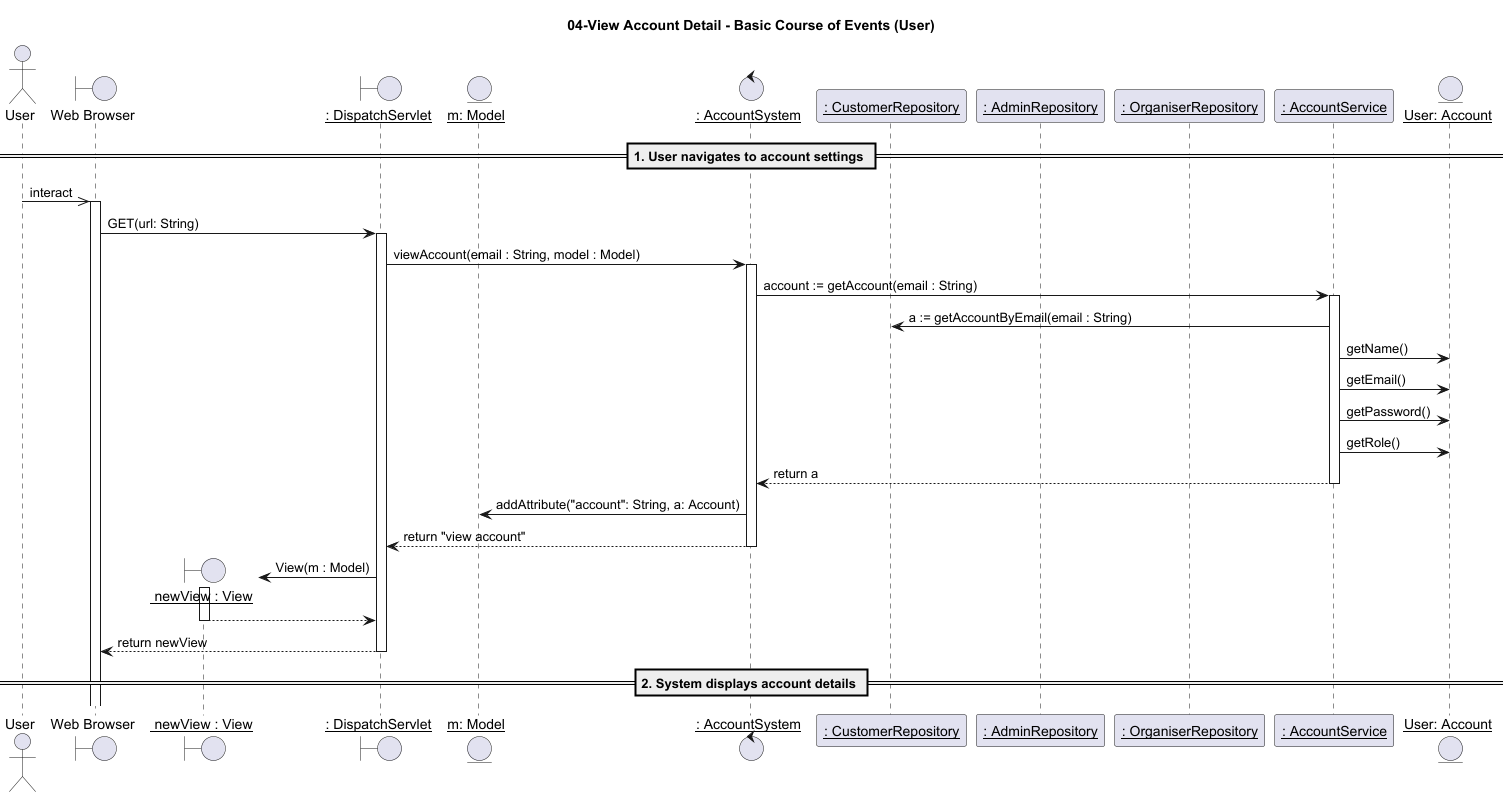

The diagram above was rendered by PlantUML. Its source (embedded in the PNG):
@startuml
title 04-View Account Detail - Basic Course of Events (User)

actor "User" as u
boundary "Web Browser" as w
boundary "__ newView : View__" as nv
boundary "__: DispatchServlet__" as d
entity "__m: Model__" as m
control "__: AccountSystem__" as c
participant "__: CustomerRepository__" as cr
participant "__: AdminRepository__" as ar
participant "__: OrganiserRepository__" as or
participant "__: AccountService__" as s
entity "__User: Account__" as a

== 1. User navigates to account settings ==
u ->> w: interact
activate w
w -> d: GET(url: String)

activate d
d -> c: viewAccount(email : String, model : Model)
activate c

c -> s: account := getAccount(email : String)
activate s
s->cr:a := getAccountByEmail(email : String)

s -> a: getName()

s -> a: getEmail()
s -> a: getPassword()
s -> a: getRole()



s --> c: return a
deactivate s

c -> m: addAttribute("account": String, a: Account)
c --> d: return "view account"
deactivate c

create nv

d -> nv: View(m : Model)
activate nv

nv --> d:
deactivate nv

d --> w: return newView
deactivate d

== 2. System displays account details ==

@enduml